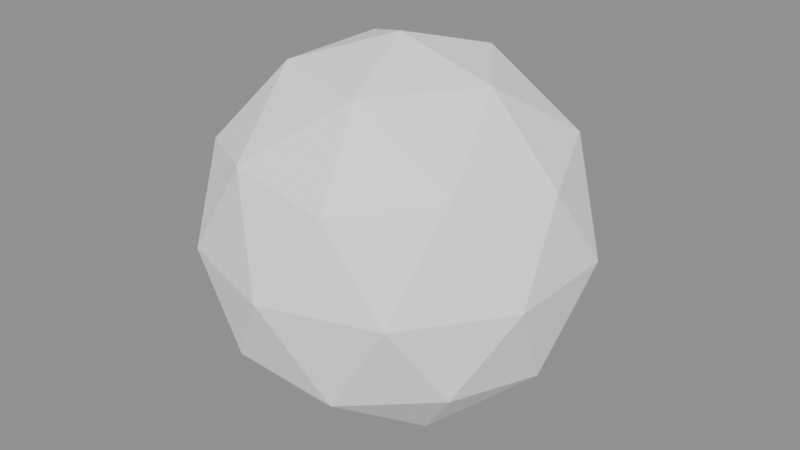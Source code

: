 # Source: source.blend  (saved by Blender 4.0.36; exported with 4.5.12 LTS)
import bpy
from mathutils import Matrix  # noqa: F401  (used for matrix-valued properties, if any)

bpy.ops.wm.read_factory_settings(use_empty=True)
scene = bpy.context.scene
scene.name = 'Scene'

# ---- materials (node trees are filled in below, after node groups)
mat_resource_tint = bpy.data.materials.new('Resource_Tint')
mat_resource_tint.use_transparent_shadow = False

# ---- material node trees
mat_resource_tint.use_nodes = True; mat_resource_tint.node_tree.nodes.clear()
_N = mat_resource_tint.node_tree.nodes; _L = mat_resource_tint.node_tree.links
n0 = _N.new('ShaderNodeBsdfPrincipled'); n0.name = 'Principled BSDF'; n0.location = (10, 300)
n0.inputs[0].default_value = (1.0, 1.0, 1.0, 1.0)
n0.inputs[2].default_value = 0.85
n0.inputs[3].default_value = 1.45
n1 = _N.new('ShaderNodeOutputMaterial'); n1.name = 'Material Output'; n1.location = (300, 300)
_L.new(n0.outputs[0], n1.inputs[0])
n1.is_active_output = True

# ---- meshes
me_icosphere = bpy.data.meshes.new('Icosphere')
me_icosphere.from_pydata([(0.0, 0.0, -0.48), (0.3473, -0.2523, -0.2147), (-0.1327, -0.4083, -0.2147), (-0.4293, 0.0, -0.2147), (-0.1327, 0.4083, -0.2147), (0.3473, 0.2523, -0.2147), (0.1327, -0.4083, 0.2147), (-0.3473, -0.2523, 0.2147), (-0.3473, 0.2523, 0.2147), (0.1327, 0.4083, 0.2147), (0.4293, 0.0, 0.2147), (0.0, 0.0, 0.48), (-0.07798, -0.24, -0.4083), (0.2042, -0.1483, -0.4083), (0.1262, -0.3883, -0.2524), (0.4083, 0.0, -0.2524), (0.2042, 0.1483, -0.4083), (-0.2524, 0.0, -0.4083), (-0.3303, -0.24, -0.2524), (-0.07798, 0.24, -0.4083), (-0.3303, 0.24, -0.2524), (0.1262, 0.3883, -0.2524), (0.4565, -0.1483, 0.0), (0.4565, 0.1483, 0.0), (0.0, -0.48, 0.0), (0.2821, -0.3883, 0.0), (-0.4565, -0.1483, 0.0), (-0.2821, -0.3883, 0.0), (-0.2821, 0.3883, 0.0), (-0.4565, 0.1483, 0.0), (0.2821, 0.3883, 0.0), (0.0, 0.48, 0.0), (0.3303, -0.24, 0.2524), (-0.1262, -0.3883, 0.2524), (-0.4083, 0.0, 0.2524), (-0.1262, 0.3883, 0.2524), (0.3303, 0.24, 0.2524), (0.07798, -0.24, 0.4083), (0.2524, 0.0, 0.4083), (-0.2042, -0.1483, 0.4083), (-0.2042, 0.1483, 0.4083), (0.07798, 0.24, 0.4083)], [], [(0, 13, 12), (1, 13, 15), (0, 12, 17), (0, 17, 19), (0, 19, 16), (1, 15, 22), (2, 14, 24), (3, 18, 26), (4, 20, 28), (5, 21, 30), (1, 22, 25), (2, 24, 27), (3, 26, 29), (4, 28, 31), (5, 30, 23), (6, 32, 37), (7, 33, 39), (8, 34, 40), (9, 35, 41), (10, 36, 38), (38, 41, 11), (38, 36, 41), (36, 9, 41), (41, 40, 11), (41, 35, 40), (35, 8, 40), (40, 39, 11), (40, 34, 39), (34, 7, 39), (39, 37, 11), (39, 33, 37), (33, 6, 37), (37, 38, 11), (37, 32, 38), (32, 10, 38), (23, 36, 10), (23, 30, 36), (30, 9, 36), (31, 35, 9), (31, 28, 35), (28, 8, 35), (29, 34, 8), (29, 26, 34), (26, 7, 34), (27, 33, 7), (27, 24, 33), (24, 6, 33), (25, 32, 6), (25, 22, 32), (22, 10, 32), (30, 31, 9), (30, 21, 31), (21, 4, 31), (28, 29, 8), (28, 20, 29), (20, 3, 29), (26, 27, 7), (26, 18, 27), (18, 2, 27), (24, 25, 6), (24, 14, 25), (14, 1, 25), (22, 23, 10), (22, 15, 23), (15, 5, 23), (16, 21, 5), (16, 19, 21), (19, 4, 21), (19, 20, 4), (19, 17, 20), (17, 3, 20), (17, 18, 3), (17, 12, 18), (12, 2, 18), (15, 16, 5), (15, 13, 16), (13, 0, 16), (12, 14, 2), (12, 13, 14), (13, 1, 14)])
_uv = me_icosphere.uv_layers.new(name='UVMap')
_uv.uv.foreach_set('vector', [0.1818, 0.0, 0.2273, 0.07873, 0.1364, 0.07873, 0.2727, 0.1575, 0.3182, 0.07873, 0.3636, 0.1575, 0.9091, 0.0, 0.9545, 0.07873, 0.8636, 0.07873, 0.7273, 0.0, 0.7727, 0.07873, 0.6818, 0.07873, 0.5455, 0.0, 0.5909, 0.07873, 0.5, 0.07873, 0.2727, 0.1575, 0.3636, 0.1575, 0.3182, 0.2362, 0.09091, 0.1575, 0.1818, 0.1575, 0.1364, 0.2362, 0.8182, 0.1575, 0.9091, 0.1575, 0.8636, 0.2362, 0.6364, 0.1575, 0.7273, 0.1575, 0.6818, 0.2362, 0.4545, 0.1575, 0.5455, 0.1575, 0.5, 0.2362, 0.2727, 0.1575, 0.3182, 0.2362, 0.2273, 0.2362, 0.09091, 0.1575, 0.1364, 0.2362, 0.04546, 0.2362, 0.8182, 0.1575, 0.8636, 0.2362, 0.7727, 0.2362, 0.6364, 0.1575, 0.6818, 0.2362, 0.5909, 0.2362, 0.4545, 0.1575, 0.5, 0.2362, 0.4091, 0.2362, 0.1818, 0.3149, 0.2727, 0.3149, 0.2273, 0.3937, 0.0, 0.3149, 0.09091, 0.3149, 0.04546, 0.3937, 0.7273, 0.3149, 0.8182, 0.3149, 0.7727, 0.3937, 0.5455, 0.3149, 0.6364, 0.3149, 0.5909, 0.3937, 0.3636, 0.3149, 0.4545, 0.3149, 0.4091, 0.3937, 0.4091, 0.3937, 0.5, 0.3937, 0.4545, 0.4724, 0.4091, 0.3937, 0.4545, 0.3149, 0.5, 0.3937, 0.4545, 0.3149, 0.5455, 0.3149, 0.5, 0.3937, 0.5909, 0.3937, 0.6818, 0.3937, 0.6364, 0.4724, 0.5909, 0.3937, 0.6364, 0.3149, 0.6818, 0.3937, 0.6364, 0.3149, 0.7273, 0.3149, 0.6818, 0.3937, 0.7727, 0.3937, 0.8636, 0.3937, 0.8182, 0.4724, 0.7727, 0.3937, 0.8182, 0.3149, 0.8636, 0.3937, 0.8182, 0.3149, 0.9091, 0.3149, 0.8636, 0.3937, 0.04546, 0.3937, 0.1364, 0.3937, 0.09091, 0.4724, 0.04546, 0.3937, 0.09091, 0.3149, 0.1364, 0.3937, 0.09091, 0.3149, 0.1818, 0.3149, 0.1364, 0.3937, 0.2273, 0.3937, 0.3182, 0.3937, 0.2727, 0.4724, 0.2273, 0.3937, 0.2727, 0.3149, 0.3182, 0.3937, 0.2727, 0.3149, 0.3636, 0.3149, 0.3182, 0.3937, 0.4091, 0.2362, 0.4545, 0.3149, 0.3636, 0.3149, 0.4091, 0.2362, 0.5, 0.2362, 0.4545, 0.3149, 0.5, 0.2362, 0.5455, 0.3149, 0.4545, 0.3149, 0.5909, 0.2362, 0.6364, 0.3149, 0.5455, 0.3149, 0.5909, 0.2362, 0.6818, 0.2362, 0.6364, 0.3149, 0.6818, 0.2362, 0.7273, 0.3149, 0.6364, 0.3149, 0.7727, 0.2362, 0.8182, 0.3149, 0.7273, 0.3149, 0.7727, 0.2362, 0.8636, 0.2362, 0.8182, 0.3149, 0.8636, 0.2362, 0.9091, 0.3149, 0.8182, 0.3149, 0.04546, 0.2362, 0.09091, 0.3149, 0.0, 0.3149, 0.04546, 0.2362, 0.1364, 0.2362, 0.09091, 0.3149, 0.1364, 0.2362, 0.1818, 0.3149, 0.09091, 0.3149, 0.2273, 0.2362, 0.2727, 0.3149, 0.1818, 0.3149, 0.2273, 0.2362, 0.3182, 0.2362, 0.2727, 0.3149, 0.3182, 0.2362, 0.3636, 0.3149, 0.2727, 0.3149, 0.5, 0.2362, 0.5909, 0.2362, 0.5455, 0.3149, 0.5, 0.2362, 0.5455, 0.1575, 0.5909, 0.2362, 0.5455, 0.1575, 0.6364, 0.1575, 0.5909, 0.2362, 0.6818, 0.2362, 0.7727, 0.2362, 0.7273, 0.3149, 0.6818, 0.2362, 0.7273, 0.1575, 0.7727, 0.2362, 0.7273, 0.1575, 0.8182, 0.1575, 0.7727, 0.2362, 0.8636, 0.2362, 0.9545, 0.2362, 0.9091, 0.3149, 0.8636, 0.2362, 0.9091, 0.1575, 0.9545, 0.2362, 0.9091, 0.1575, 1.0, 0.1575, 0.9545, 0.2362, 0.1364, 0.2362, 0.2273, 0.2362, 0.1818, 0.3149, 0.1364, 0.2362, 0.1818, 0.1575, 0.2273, 0.2362, 0.1818, 0.1575, 0.2727, 0.1575, 0.2273, 0.2362, 0.3182, 0.2362, 0.4091, 0.2362, 0.3636, 0.3149, 0.3182, 0.2362, 0.3636, 0.1575, 0.4091, 0.2362, 0.3636, 0.1575, 0.4545, 0.1575, 0.4091, 0.2362, 0.5, 0.07873, 0.5455, 0.1575, 0.4545, 0.1575, 0.5, 0.07873, 0.5909, 0.07873, 0.5455, 0.1575, 0.5909, 0.07873, 0.6364, 0.1575, 0.5455, 0.1575, 0.6818, 0.07873, 0.7273, 0.1575, 0.6364, 0.1575, 0.6818, 0.07873, 0.7727, 0.07873, 0.7273, 0.1575, 0.7727, 0.07873, 0.8182, 0.1575, 0.7273, 0.1575, 0.8636, 0.07873, 0.9091, 0.1575, 0.8182, 0.1575, 0.8636, 0.07873, 0.9545, 0.07873, 0.9091, 0.1575, 0.9545, 0.07873, 1.0, 0.1575, 0.9091, 0.1575, 0.3636, 0.1575, 0.4091, 0.07873, 0.4545, 0.1575, 0.3636, 0.1575, 0.3182, 0.07873, 0.4091, 0.07873, 0.3182, 0.07873, 0.3636, 0.0, 0.4091, 0.07873, 0.1364, 0.07873, 0.1818, 0.1575, 0.09091, 0.1575, 0.1364, 0.07873, 0.2273, 0.07873, 0.1818, 0.1575, 0.2273, 0.07873, 0.2727, 0.1575, 0.1818, 0.1575])
me_icosphere.materials.append(mat_resource_tint)
me_icosphere.update()

# ---- objects
ob_asset_spherical_fragment = bpy.data.objects.new('ASSET_spherical-fragment', None)
ob_visual = bpy.data.objects.new('Visual', None)
ob_spherical_fragment = bpy.data.objects.new('Spherical_Fragment', me_icosphere)

# ---- transforms, parenting, visibility, modifiers, constraints
ob_asset_spherical_fragment.location = (0.0, 0.0, 0.0)
ob_visual.parent = ob_asset_spherical_fragment
ob_visual.location = (0.0, 0.0, 0.0)
ob_spherical_fragment.parent = ob_visual
ob_spherical_fragment.location = (0.0, 0.0, 0.0)

# ---- collection membership
scene.collection.objects.link(ob_asset_spherical_fragment)
scene.collection.objects.link(ob_visual)
scene.collection.objects.link(ob_spherical_fragment)

# ---- scene / render settings (as saved in the file)
scene.frame_start = 1; scene.frame_end = 250; scene.frame_set(1)
scene.render.engine = 'BLENDER_EEVEE_NEXT'
scene.cycles.sampling_pattern = 'TABULATED_SOBOL'
bpy.context.view_layer.update()

# ---- added for rendering (the .blend has no active camera and no usable light): camera, sun + grey world if the file has none
cam_auto = bpy.data.cameras.new('AutoCamera')
cam_auto.lens = 50.0
cam_auto.sensor_width = 36.0
cam_auto.clip_end = 1000.0
ob_auto_camera = bpy.data.objects.new('AutoCamera', cam_auto)
scene.collection.objects.link(ob_auto_camera)
ob_auto_camera.location = (1.51375, -1.8165, 1.211)
ob_auto_camera.rotation_euler = (1.09748, -7.21219e-08, 0.694738)
scene.camera = ob_auto_camera
light_auto_sun = bpy.data.lights.new('AutoSun', 'SUN')
light_auto_sun.energy = 3.0
light_auto_sun.angle = 0.0523599
ob_auto_sun = bpy.data.objects.new('AutoSun', light_auto_sun)
scene.collection.objects.link(ob_auto_sun)
ob_auto_sun.rotation_euler = (0.872665, 0.174533, 0.523599)
if scene.world is None:
    world_auto = bpy.data.worlds.new('AutoWorld')
    world_auto.color = (0.3, 0.3, 0.3)
    scene.world = world_auto
bpy.context.view_layer.update()
